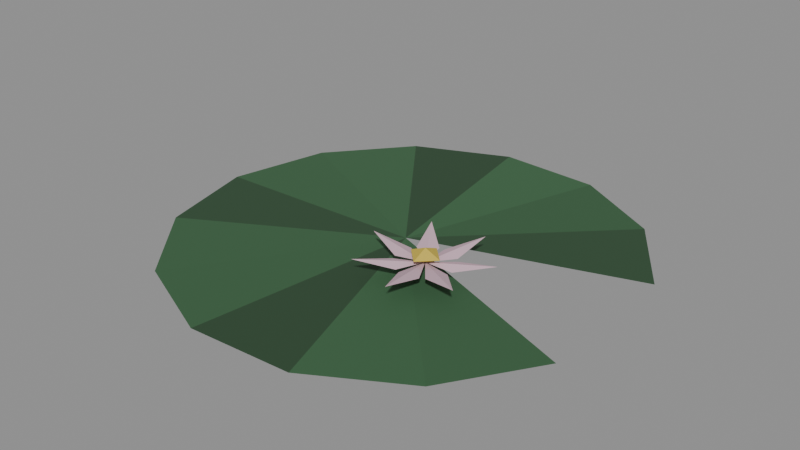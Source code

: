 # Source: lily_1.blend  (saved by Blender 5.2.45; exported with 4.5.12 LTS)
import bpy
from mathutils import Matrix  # noqa: F401  (used for matrix-valued properties, if any)

bpy.ops.wm.read_factory_settings(use_empty=True)
scene = bpy.context.scene
scene.name = 'Scene'

# ---- materials (node trees are filled in below, after node groups)
mat_cloth = bpy.data.materials.new('cloth')
mat_cloth.use_backface_culling = True

# ---- material node trees
mat_cloth.use_nodes = True; mat_cloth.node_tree.nodes.clear()
_N = mat_cloth.node_tree.nodes; _L = mat_cloth.node_tree.links
n0 = _N.new('ShaderNodeBsdfPrincipled'); n0.name = 'Principled BSDF'; n0.location = (-200, 100)
n0.inputs[2].default_value = 0.8
n0.inputs[10].default_value = 0.005
n1 = _N.new('ShaderNodeOutputMaterial'); n1.name = 'Material Output'; n1.location = (200, 100)
n2 = _N.new('ShaderNodeVertexColor'); n2.name = 'Color Attribute'; n2.location = (0, 0)
n2.layer_name = 'Col'
_L.new(n0.outputs[0], n1.inputs[0])
_L.new(n2.outputs[0], n0.inputs[0])
n1.is_active_output = True

# ---- meshes
me_lily_1 = bpy.data.meshes.new('lily_1')
me_lily_1.from_pydata([(0.0, 0.0, 0.012), (0.3006, 0.1097, 0.005), (0.2194, 0.2329, 0.005), (0.0, 0.0, 0.012), (0.2194, 0.2329, 0.005), (0.09159, 0.3066, 0.005), (0.0, 0.0, 0.012), (0.09159, 0.3066, 0.005), (-0.05571, 0.3151, 0.005), (0.0, 0.0, 0.012), (-0.05571, 0.3151, 0.005), (-0.1912, 0.2566, 0.005), (0.0, 0.0, 0.012), (-0.1912, 0.2566, 0.005), (-0.286, 0.1436, 0.005), (0.0, 0.0, 0.012), (-0.286, 0.1436, 0.005), (-0.32, 3.919e-17, 0.005), (0.0, 0.0, 0.012), (-0.32, 3.919e-17, 0.005), (-0.286, -0.1436, 0.005), (0.0, 0.0, 0.012), (-0.286, -0.1436, 0.005), (-0.1912, -0.2566, 0.005), (0.0, 0.0, 0.012), (-0.1912, -0.2566, 0.005), (-0.05571, -0.3151, 0.005), (0.0, 0.0, 0.012), (-0.05571, -0.3151, 0.005), (0.09159, -0.3066, 0.005), (0.0, 0.0, 0.012), (0.09159, -0.3066, 0.005), (0.2194, -0.2329, 0.005), (0.0, 0.0, 0.012), (0.2194, -0.2329, 0.005), (0.3006, -0.1097, 0.005), (0.08, -0.06, 0.03), (0.1205, -0.06, 0.03), (0.1643, -0.02838, 0.04), (0.1105, -0.03335, 0.03), (0.08, -0.06, 0.03), (0.1053, -0.02834, 0.03), (0.1078, 0.0256, 0.04), (0.07818, -0.01954, 0.03), (0.08, -0.06, 0.03), (0.07099, -0.02052, 0.03), (0.03042, 0.01511, 0.04), (0.04723, -0.03619, 0.03), (0.08, -0.06, 0.03), (0.04351, -0.04243, 0.03), (-0.009638, -0.05193, 0.04), (0.04096, -0.07077, 0.03), (0.08, -0.06, 0.03), (0.04351, -0.07757, 0.03), (0.0178, -0.1251, 0.04), (0.06408, -0.09724, 0.03), (0.08, -0.06, 0.03), (0.07099, -0.09948, 0.03), (0.09208, -0.1492, 0.04), (0.09919, -0.09566, 0.03), (0.08, -0.06, 0.03), (0.1053, -0.09166, 0.03), (0.1573, -0.1062, 0.04), (0.1198, -0.06723, 0.03), (0.1025, -0.06, 0.04), (0.08, -0.0375, 0.04), (0.08, -0.06, 0.03), (0.08, -0.0375, 0.04), (0.0575, -0.06, 0.04), (0.08, -0.06, 0.03), (0.0575, -0.06, 0.04), (0.08, -0.0825, 0.04), (0.08, -0.06, 0.03), (0.08, -0.0825, 0.04), (0.1025, -0.06, 0.04), (0.08, -0.06, 0.03), (0.1025, -0.06, 0.04), (0.08, -0.0375, 0.04), (0.08, -0.06, 0.05), (0.08, -0.0375, 0.04), (0.0575, -0.06, 0.04), (0.08, -0.06, 0.05), (0.0575, -0.06, 0.04), (0.08, -0.0825, 0.04), (0.08, -0.06, 0.05), (0.08, -0.0825, 0.04), (0.1025, -0.06, 0.04), (0.08, -0.06, 0.05)], [], [(0, 1, 2), (3, 4, 5), (6, 7, 8), (9, 10, 11), (12, 13, 14), (15, 16, 17), (18, 19, 20), (21, 22, 23), (24, 25, 26), (27, 28, 29), (30, 31, 32), (33, 34, 35), (36, 37, 38, 39), (40, 41, 42, 43), (44, 45, 46, 47), (48, 49, 50, 51), (52, 53, 54, 55), (56, 57, 58, 59), (60, 61, 62, 63), (64, 65, 66), (67, 68, 69), (70, 71, 72), (73, 74, 75), (76, 77, 78), (79, 80, 81), (82, 83, 84), (85, 86, 87)])
_ca = me_lily_1.color_attributes.new('Col', 'FLOAT_COLOR', 'POINT')
_ca.data.foreach_set('color', [0.02619, 0.07333, 0.03143, 1.0, 0.02619, 0.07333, 0.03143, 1.0, 0.02619, 0.07333, 0.03143, 1.0, 0.03694, 0.1108, 0.04617, 1.0, 0.03694, 0.1108, 0.04617, 1.0, 0.03694, 0.1108, 0.04617, 1.0, 0.04391, 0.1317, 0.05489, 1.0, 0.04391, 0.1317, 0.05489, 1.0, 0.04391, 0.1317, 0.05489, 1.0, 0.02434, 0.06816, 0.02921, 1.0, 0.02434, 0.06816, 0.02921, 1.0, 0.02434, 0.06816, 0.02921, 1.0, 0.04151, 0.1245, 0.05188, 1.0, 0.04151, 0.1245, 0.05188, 1.0, 0.04151, 0.1245, 0.05188, 1.0, 0.03984, 0.1195, 0.0498, 1.0, 0.03984, 0.1195, 0.0498, 1.0, 0.03984, 0.1195, 0.0498, 1.0, 0.0256, 0.07169, 0.03072, 1.0, 0.0256, 0.07169, 0.03072, 1.0, 0.0256, 0.07169, 0.03072, 1.0, 0.03916, 0.1175, 0.04894, 1.0, 0.03916, 0.1175, 0.04894, 1.0, 0.03916, 0.1175, 0.04894, 1.0, 0.03839, 0.1152, 0.04798, 1.0, 0.03839, 0.1152, 0.04798, 1.0, 0.03839, 0.1152, 0.04798, 1.0, 0.02307, 0.0646, 0.02768, 1.0, 0.02307, 0.0646, 0.02768, 1.0, 0.02307, 0.0646, 0.02768, 1.0, 0.03973, 0.1192, 0.04967, 1.0, 0.03973, 0.1192, 0.04967, 1.0, 0.03973, 0.1192, 0.04967, 1.0, 0.03755, 0.1127, 0.04694, 1.0, 0.03755, 0.1127, 0.04694, 1.0, 0.03755, 0.1127, 0.04694, 1.0, 0.6909, 0.468, 0.5571, 1.0, 0.6909, 0.468, 0.5571, 1.0, 0.6909, 0.468, 0.5571, 1.0, 0.6909, 0.468, 0.5571, 1.0, 0.6344, 0.4297, 0.5116, 1.0, 0.6344, 0.4297, 0.5116, 1.0, 0.6344, 0.4297, 0.5116, 1.0, 0.6344, 0.4297, 0.5116, 1.0, 0.6436, 0.436, 0.519, 1.0, 0.6436, 0.436, 0.519, 1.0, 0.6436, 0.436, 0.519, 1.0, 0.6436, 0.436, 0.519, 1.0, 0.6018, 0.4076, 0.4853, 1.0, 0.6018, 0.4076, 0.4853, 1.0, 0.6018, 0.4076, 0.4853, 1.0, 0.6018, 0.4076, 0.4853, 1.0, 0.6477, 0.4387, 0.5223, 1.0, 0.6477, 0.4387, 0.5223, 1.0, 0.6477, 0.4387, 0.5223, 1.0, 0.6477, 0.4387, 0.5223, 1.0, 0.5652, 0.3829, 0.4558, 1.0, 0.5652, 0.3829, 0.4558, 1.0, 0.5652, 0.3829, 0.4558, 1.0, 0.5652, 0.3829, 0.4558, 1.0, 0.5827, 0.3947, 0.4699, 1.0, 0.5827, 0.3947, 0.4699, 1.0, 0.5827, 0.3947, 0.4699, 1.0, 0.5827, 0.3947, 0.4699, 1.0, 0.6, 0.45, 0.06, 0.55, 0.6, 0.45, 0.06, 0.55, 0.6, 0.45, 0.06, 0.5375, 0.6, 0.45, 0.06, 0.55, 0.6, 0.45, 0.06, 0.55, 0.6, 0.45, 0.06, 0.5375, 0.6, 0.45, 0.06, 0.55, 0.6, 0.45, 0.06, 0.55, 0.6, 0.45, 0.06, 0.5375, 0.6, 0.45, 0.06, 0.55, 0.6, 0.45, 0.06, 0.55, 0.6, 0.45, 0.06, 0.5375, 0.6, 0.45, 0.06, 0.55, 0.6, 0.45, 0.06, 0.55, 0.6, 0.45, 0.06, 0.5625, 0.6, 0.45, 0.06, 0.55, 0.6, 0.45, 0.06, 0.55, 0.6, 0.45, 0.06, 0.5625, 0.6, 0.45, 0.06, 0.55, 0.6, 0.45, 0.06, 0.55, 0.6, 0.45, 0.06, 0.5625, 0.6, 0.45, 0.06, 0.55, 0.6, 0.45, 0.06, 0.55, 0.6, 0.45, 0.06, 0.5625])
me_lily_1.materials.append(mat_cloth)
me_lily_1.update()
arm_lily_1 = bpy.data.armatures.new('lily_1')  # bones are not reproduced

# ---- objects
ob_lily_1 = bpy.data.objects.new('lily_1', arm_lily_1)
ob_lily_1_001 = bpy.data.objects.new('lily_1.001', me_lily_1)

# ---- transforms, parenting, visibility, modifiers, constraints
ob_lily_1.location = (0.0, 0.0, 0.0)
ob_lily_1_001.parent = ob_lily_1
ob_lily_1_001.location = (0.0, 0.0, 0.0)
_vg = ob_lily_1_001.vertex_groups.new(name='root')
_vg.add([0, 1, 2, 3, 4, 5, 6, 7, 8, 9, 10, 11, 12, 13, 14, 15, 16, 17, 18, 19, 20, 21, 22, 23, 24, 25, 26, 27, 28, 29, 30, 31, 32, 33, 34, 35, 36, 37, 38, 39, 40, 41, 42, 43, 44, 45, 46, 47, 48, 49, 50, 51, 52, 53, 54, 55, 56, 57, 58, 59, 60, 61, 62, 63, 64, 65, 66, 67, 68, 69, 70, 71, 72, 73, 74, 75, 76, 77, 78, 79, 80, 81, 82, 83, 84, 85, 86, 87], 1.0, 'REPLACE')
_m = ob_lily_1_001.modifiers.new('Armature', 'ARMATURE')
_m.object = ob_lily_1

# ---- collection membership
scene.collection.objects.link(ob_lily_1)
scene.collection.objects.link(ob_lily_1_001)

# ---- scene / render settings (as saved in the file)
scene.frame_start = 1; scene.frame_end = 250; scene.frame_set(1)
scene.render.engine = 'BLENDER_EEVEE_NEXT'
scene.render.fps = 30
scene.render.bake_bias = 0.0
scene.render.bake_samples = 0
scene.render.compositor_device = 'GPU'
scene.eevee.use_volume_custom_range = False
scene.eevee.fast_gi_thickness_near = 0.1
scene.eevee.fast_gi_thickness_far = 0.0
scene.eevee.ray_tracing_options.screen_trace_thickness = 0.1
bpy.context.view_layer.update()

# ---- added for rendering (the .blend has no active camera and no usable light): camera, sun + grey world if the file has none
cam_auto = bpy.data.cameras.new('AutoCamera')
cam_auto.lens = 50.0
cam_auto.sensor_width = 36.0
cam_auto.clip_end = 1000.0
ob_auto_camera = bpy.data.objects.new('AutoCamera', cam_auto)
scene.collection.objects.link(ob_auto_camera)
ob_auto_camera.location = (0.809712, -0.983295, 0.68303)
ob_auto_camera.rotation_euler = (1.09748, -7.21219e-08, 0.694738)
scene.camera = ob_auto_camera
light_auto_sun = bpy.data.lights.new('AutoSun', 'SUN')
light_auto_sun.energy = 3.0
light_auto_sun.angle = 0.0523599
ob_auto_sun = bpy.data.objects.new('AutoSun', light_auto_sun)
scene.collection.objects.link(ob_auto_sun)
ob_auto_sun.rotation_euler = (0.872665, 0.174533, 0.523599)
if scene.world is None:
    world_auto = bpy.data.worlds.new('AutoWorld')
    world_auto.color = (0.3, 0.3, 0.3)
    scene.world = world_auto
bpy.context.view_layer.update()

